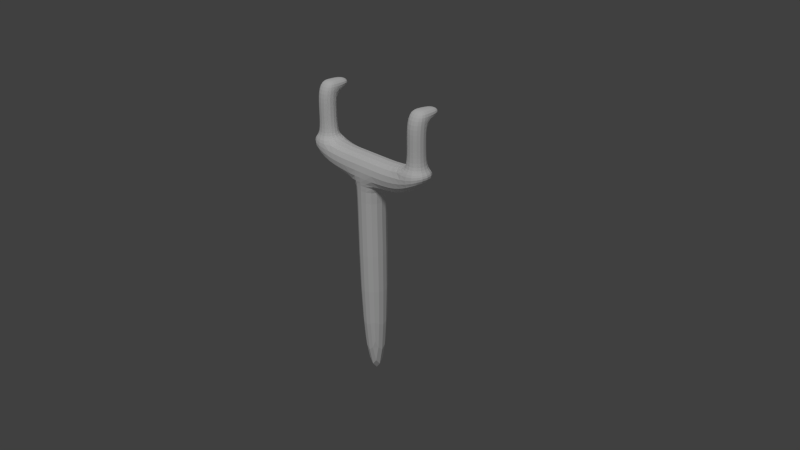# Source: manche.blend  (saved by Blender 2.69.0; exported with 4.5.12 LTS)
import bpy
from mathutils import Matrix  # noqa: F401  (used for matrix-valued properties, if any)

bpy.ops.wm.read_factory_settings(use_empty=True)
scene = bpy.context.scene
scene.name = 'Scene'

# ---- collections
col_collection_1 = bpy.data.collections.new('Collection 1'); scene.collection.children.link(col_collection_1)

# ---- materials (node trees are filled in below, after node groups)
mat_manche = bpy.data.materials.new('Manche')
mat_manche.alpha_threshold = 0.0
mat_manche.use_transparent_shadow = False
mat_manche.diffuse_color = (1.0, 1.0, 1.0, 1.0)
mat_manche.roughness = 0.5
mat_manche.specular_intensity = 0.5957
mat_manche.line_color = (0.0, 0.0, 0.0, 1.0)

# ---- material node trees

# ---- world
world_world = bpy.data.worlds.new('World'); scene.world = world_world
world_world.color = (0.05088, 0.05088, 0.05088)
world_world.use_sun_shadow = False
world_world.sun_shadow_jitter_overblur = 0.0
world_world.cycles.sampling_method = 'MANUAL'
world_world.cycles.sample_map_resolution = 256

# ---- cameras
cam_camera = bpy.data.cameras.new('Camera')
cam_camera.clip_end = 100.0
cam_camera.lens = 35.0
cam_camera.sensor_width = 32.0
cam_camera.sensor_height = 18.0
cam_camera.ortho_scale = 7.314
cam_camera.dof.focus_distance = 0.0
cam_camera.dof.aperture_fstop = 128.0

# ---- lights
light_lamp = bpy.data.lights.new('Lamp', 'SUN')
light_lamp.transmission_factor = 0.0
light_lamp.cutoff_distance = 30.0
light_lamp.angle = 0.1993
light_lamp.energy = 1.0
light_lamp.shadow_buffer_clip_start = 1.001
light_lamp.shadow_soft_size = 0.1
light_lamp.shadow_cascade_max_distance = 1000.0
light_lamp.cycles.use_multiple_importance_sampling = False

# ---- meshes
me_cube = bpy.data.meshes.new('Cube')
me_cube.from_pydata([(1.0, 1.0, -2.0), (1.0, -1.0, -2.0), (-1.0, -1.0, -2.0), (-1.0, 1.0, -2.0), (1.0, 1.0, 1.0), (1.0, -1.0, 1.0), (-1.0, -1.0, 1.0), (-1.0, 1.0, 1.0), (1.0, 1.0, 1.0), (1.0, -1.0, 1.0), (-1.0, -1.0, 1.0), (-1.0, 1.0, 1.0), (1.0, 1.0, 1.4), (1.0, -1.0, 1.4), (-1.0, -1.0, 1.4), (-1.0, 1.0, 1.4), (5.1, 1.0, 1.3), (5.1, -1.0, 1.3), (5.1, 1.0, 1.4), (5.1, -1.0, 1.4), (-5.1, -1.0, 1.3), (-5.1, 1.0, 1.3), (-5.1, -1.0, 1.4), (-5.1, 1.0, 1.4), (3.05, 1.0, 1.0), (3.05, 1.0, 1.4), (3.05, -1.0, 1.4), (3.05, -1.0, 1.0), (-3.05, -1.0, 1.0), (-3.05, -1.0, 1.4), (-3.05, 1.0, 1.4), (-3.05, 1.0, 1.0), (4.69, 0.6, 1.44), (4.69, -0.6, 1.44), (-4.69, -0.6, 1.44), (-4.69, 0.6, 1.44), (3.46, 0.6, 1.44), (3.46, -0.6, 1.44), (-3.46, -0.6, 1.44), (-3.46, 0.6, 1.44), (4.69, 0.6, 1.74), (4.69, -0.6, 1.74), (-4.69, -0.6, 1.74), (-4.69, 0.6, 1.74), (3.46, 0.6, 1.74), (3.46, -0.6, 1.74), (-3.46, -0.6, 1.74), (-3.46, 0.6, 1.74), (4.69, 0.6, 2.14), (4.69, -0.08864, 2.14), (-4.69, -0.08864, 2.14), (-4.69, 0.6, 2.14), (3.46, 0.6, 2.14), (3.46, -0.08864, 2.14), (-3.46, -0.08864, 2.14), (-3.46, 0.6, 2.14), (3.46, 0.6, 2.0), (3.46, -0.6, 2.0), (4.69, -0.6, 2.0), (4.69, 0.6, 2.0), (-3.46, -0.6, 2.0), (-3.46, 0.6, 2.0), (-4.69, 0.6, 2.0), (-4.69, -0.6, 2.0), (4.506, 1.623, 2.119), (-4.567, 1.623, 2.126), (3.645, 1.623, 2.119), (-3.583, 1.623, 2.126), (3.645, 1.623, 2.021), (4.506, 1.623, 2.021), (-3.583, 1.623, 2.014), (-4.567, 1.623, 2.014)], [], [(0, 1, 2, 3), (7, 6, 10, 11), (0, 4, 5, 1), (1, 5, 6, 2), (2, 6, 7, 3), (4, 0, 3, 7), (28, 29, 22, 20), (6, 5, 9, 10), (4, 7, 11, 8), (5, 4, 8, 9), (12, 15, 14, 13), (10, 9, 13, 14), (8, 11, 15, 12), (24, 25, 18, 16), (17, 16, 18, 19), (26, 27, 17, 19), (30, 23, 35, 39), (27, 24, 16, 17), (21, 20, 22, 23), (30, 31, 21, 23), (29, 30, 39, 38), (31, 28, 20, 21), (8, 12, 25, 24), (13, 9, 27, 26), (12, 13, 26, 25), (9, 8, 24, 27), (10, 14, 29, 28), (15, 11, 31, 30), (14, 15, 30, 29), (11, 10, 28, 31), (39, 35, 43, 47), (38, 39, 47, 46), (25, 26, 37, 36), (26, 19, 33, 37), (22, 29, 38, 34), (23, 22, 34, 35), (18, 25, 36, 32), (19, 18, 32, 33), (59, 56, 68, 69), (60, 61, 55, 54), (36, 37, 45, 44), (37, 33, 41, 45), (34, 38, 46, 42), (35, 34, 42, 43), (32, 36, 44, 40), (33, 32, 40, 41), (52, 53, 49, 48), (54, 55, 51, 50), (56, 57, 53, 52), (57, 58, 49, 53), (63, 60, 54, 50), (62, 63, 50, 51), (61, 62, 71, 70), (58, 59, 48, 49), (44, 45, 57, 56), (45, 41, 58, 57), (40, 44, 56, 59), (41, 40, 59, 58), (47, 43, 62, 61), (46, 47, 61, 60), (42, 46, 60, 63), (43, 42, 63, 62), (70, 71, 65, 67), (69, 68, 66, 64), (48, 59, 69, 64), (56, 52, 66, 68), (62, 51, 65, 71), (55, 61, 70, 67), (51, 55, 67, 65), (52, 48, 64, 66)])
me_cube.materials.append(mat_manche)
me_cube.use_remesh_preserve_volume = False
me_cube.use_remesh_preserve_attributes = False
me_cube.use_mirror_vertex_groups = False
me_cube.update()

# ---- objects
ob_cube = bpy.data.objects.new('Cube', me_cube)
ob_lamp = bpy.data.objects.new('Lamp', light_lamp)
ob_camera = bpy.data.objects.new('Camera', cam_camera)

# ---- transforms, parenting, visibility, modifiers, constraints
ob_cube.location = (0.0, 0.0, 1.0)
ob_cube.scale = (0.1956, 0.1956, 1.0)
ob_cube.lock_rotations_4d = False
ob_cube.empty_display_type = 'ARROWS'
ob_cube.lineart.crease_threshold = 0.0
_m = ob_cube.modifiers.new('Subsurf', 'SUBSURF')
_m.uv_smooth = 'PRESERVE_CORNERS'
_m.quality = 2
_m.show_only_control_edges = False
ob_lamp.location = (3.076, -4.995, 7.904)
ob_lamp.rotation_euler = (0.6503, 0.05522, 0.5574)
ob_lamp.lock_rotations_4d = False
ob_lamp.empty_display_type = 'ARROWS'
ob_lamp.color = (0.0, 0.0, 0.0, 0.0)
ob_lamp.lineart.crease_threshold = 0.0
ob_camera.location = (7.481, -6.508, 6.344)
ob_camera.rotation_euler = (1.109, 0.01082, 0.8149)
ob_camera.lock_rotations_4d = False
ob_camera.empty_display_type = 'ARROWS'
ob_camera.color = (0.0, 0.0, 0.0, 0.0)
ob_camera.display_type = 'WIRE'
ob_camera.lineart.crease_threshold = 0.0

# ---- collection membership
col_collection_1.objects.link(ob_cube)
col_collection_1.objects.link(ob_lamp)
col_collection_1.objects.link(ob_camera)

# ---- scene / render settings (as saved in the file)
scene.camera = ob_camera
scene.frame_start = 1; scene.frame_end = 250; scene.frame_set(0)
scene.render.engine = 'BLENDER_EEVEE_NEXT'
scene.render.image_settings.compression = 90
scene.render.resolution_percentage = 50
scene.render.dither_intensity = 0.0
scene.cycles.use_denoising = False
scene.cycles.samples = 10
scene.cycles.sampling_pattern = 'TABULATED_SOBOL'
scene.cycles.light_sampling_threshold = 0.0
scene.cycles.use_adaptive_sampling = False
scene.cycles.use_light_tree = False
scene.cycles.blur_glossy = 0.0
scene.cycles.volume_bounces = 1
scene.cycles.pixel_filter_type = 'GAUSSIAN'
scene.cycles.sample_clamp_indirect = 0.0
scene.view_settings.view_transform = 'Standard'
bpy.context.view_layer.update()
